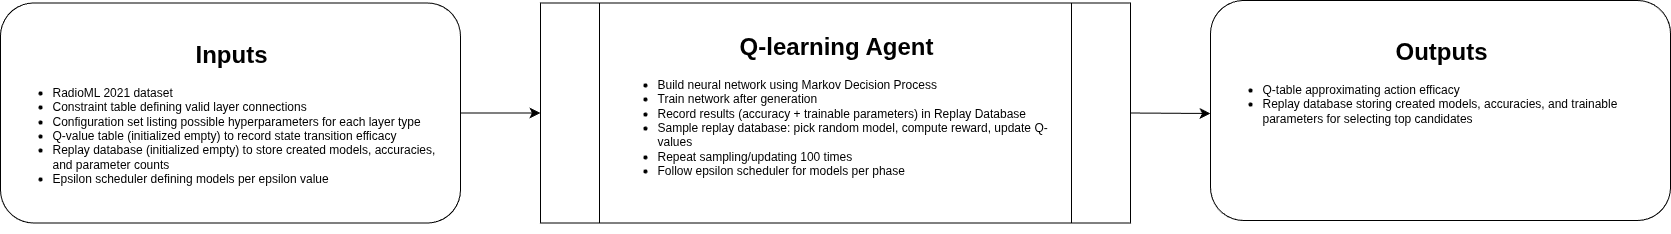

The diagram above was exported from draw.io. Its source (the exported page's mxGraphModel, read from the mxfile embedded in the PNG):
<mxGraphModel dx="3044" dy="1165" grid="1" gridSize="10" guides="1" tooltips="1" connect="1" arrows="1" fold="1" page="1" pageScale="1" pageWidth="850" pageHeight="1100" math="0" shadow="0">
  <root>
    <mxCell id="0" />
    <mxCell id="1" parent="0" />
    <mxCell id="ko6N6CS-cpr0hWfEqN2L-9" value="" style="group" vertex="1" connectable="0" parent="1">
      <mxGeometry x="-620" y="172.5" width="460" height="227.5" as="geometry" />
    </mxCell>
    <mxCell id="ko6N6CS-cpr0hWfEqN2L-5" value="" style="rounded=1;whiteSpace=wrap;html=1;" vertex="1" parent="ko6N6CS-cpr0hWfEqN2L-9">
      <mxGeometry width="460" height="220" as="geometry" />
    </mxCell>
    <mxCell id="ko6N6CS-cpr0hWfEqN2L-7" value="&lt;h1 style=&quot;text-align: center; margin-top: 0px;&quot;&gt;Inputs&lt;/h1&gt;&lt;p&gt;&lt;/p&gt;&lt;ul&gt;&lt;li&gt;RadioML 2021 dataset&lt;/li&gt;&lt;li&gt;Constraint table defining valid layer connections&lt;/li&gt;&lt;li&gt;Configuration set listing possible hyperparameters for each layer type&lt;/li&gt;&lt;li&gt;Q-value table (initialized empty) to record state transition efficacy&lt;/li&gt;&lt;li&gt;Replay database (initialized empty) to store created models, accuracies, and parameter counts&lt;/li&gt;&lt;li&gt;Epsilon scheduler defining models per epsilon value&lt;/li&gt;&lt;/ul&gt;&lt;p&gt;&lt;/p&gt;" style="text;html=1;whiteSpace=wrap;overflow=hidden;rounded=0;" vertex="1" parent="ko6N6CS-cpr0hWfEqN2L-9">
      <mxGeometry x="10" y="30" width="440" height="197.5" as="geometry" />
    </mxCell>
    <mxCell id="ko6N6CS-cpr0hWfEqN2L-10" value="" style="shape=process;whiteSpace=wrap;html=1;backgroundOutline=1;" vertex="1" parent="1">
      <mxGeometry x="-80" y="172.5" width="590" height="220" as="geometry" />
    </mxCell>
    <mxCell id="ko6N6CS-cpr0hWfEqN2L-11" value="&lt;h1 style=&quot;text-align: center; margin-top: 0px;&quot;&gt;Q-learning Agent&lt;/h1&gt;&lt;p&gt;&lt;/p&gt;&lt;ul&gt;&lt;li&gt;Build neural network using Markov Decision Process&lt;/li&gt;&lt;li&gt;Train network after generation&lt;/li&gt;&lt;li&gt;Record results (accuracy + trainable parameters) in Replay Database&lt;/li&gt;&lt;li&gt;Sample replay database: pick random model, compute reward, update Q-values&lt;/li&gt;&lt;li&gt;Repeat sampling/updating 100 times&lt;/li&gt;&lt;li&gt;Follow epsilon scheduler for models per phase&lt;/li&gt;&lt;/ul&gt;&lt;p&gt;&lt;/p&gt;" style="text;html=1;whiteSpace=wrap;overflow=hidden;rounded=0;" vertex="1" parent="1">
      <mxGeometry x="-5" y="195" width="440" height="197.5" as="geometry" />
    </mxCell>
    <mxCell id="ko6N6CS-cpr0hWfEqN2L-12" value="" style="group" vertex="1" connectable="0" parent="1">
      <mxGeometry x="590" y="170" width="460" height="227.5" as="geometry" />
    </mxCell>
    <mxCell id="ko6N6CS-cpr0hWfEqN2L-13" value="" style="rounded=1;whiteSpace=wrap;html=1;" vertex="1" parent="ko6N6CS-cpr0hWfEqN2L-12">
      <mxGeometry width="460" height="220" as="geometry" />
    </mxCell>
    <mxCell id="ko6N6CS-cpr0hWfEqN2L-14" value="&lt;h1 style=&quot;text-align: center; margin-top: 0px;&quot;&gt;Outputs&lt;/h1&gt;&lt;p&gt;&lt;/p&gt;&lt;ul&gt;&lt;li&gt;Q-table approximating action efficacy&lt;/li&gt;&lt;li&gt;Replay database storing created models, accuracies, and trainable parameters for selecting top candidates&lt;/li&gt;&lt;/ul&gt;&lt;p&gt;&lt;/p&gt;" style="text;html=1;whiteSpace=wrap;overflow=hidden;rounded=0;" vertex="1" parent="ko6N6CS-cpr0hWfEqN2L-12">
      <mxGeometry x="10" y="30" width="440" height="197.5" as="geometry" />
    </mxCell>
    <mxCell id="ko6N6CS-cpr0hWfEqN2L-15" value="" style="endArrow=classic;html=1;rounded=0;fontSize=12;startSize=8;endSize=8;curved=1;exitX=1;exitY=0.5;exitDx=0;exitDy=0;entryX=0;entryY=0.5;entryDx=0;entryDy=0;" edge="1" parent="1" source="ko6N6CS-cpr0hWfEqN2L-5" target="ko6N6CS-cpr0hWfEqN2L-10">
      <mxGeometry width="50" height="50" relative="1" as="geometry">
        <mxPoint x="340" y="330" as="sourcePoint" />
        <mxPoint x="390" y="280" as="targetPoint" />
      </mxGeometry>
    </mxCell>
    <mxCell id="ko6N6CS-cpr0hWfEqN2L-16" value="" style="endArrow=classic;html=1;rounded=0;fontSize=12;startSize=8;endSize=8;curved=1;exitX=1;exitY=0.5;exitDx=0;exitDy=0;" edge="1" parent="1" source="ko6N6CS-cpr0hWfEqN2L-10">
      <mxGeometry width="50" height="50" relative="1" as="geometry">
        <mxPoint x="340" y="400" as="sourcePoint" />
        <mxPoint x="590" y="283" as="targetPoint" />
      </mxGeometry>
    </mxCell>
  </root>
</mxGraphModel>